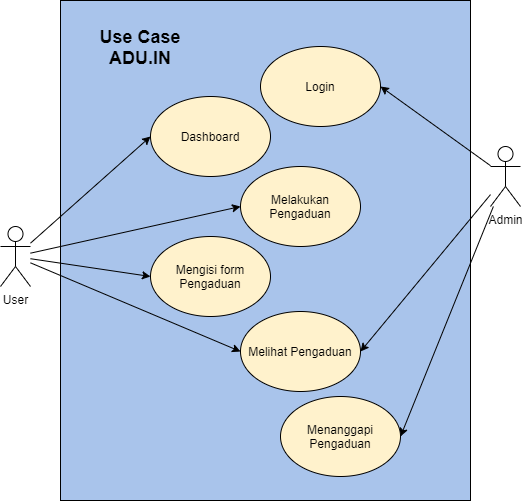

The diagram above was exported from draw.io. Its source (the exported page's mxGraphModel, read from the mxfile embedded in the PNG):
<mxGraphModel dx="1326" dy="798" grid="1" gridSize="10" guides="1" tooltips="1" connect="1" arrows="1" fold="1" page="1" pageScale="1" pageWidth="1100" pageHeight="850" math="0" shadow="0">
  <root>
    <mxCell id="0" />
    <mxCell id="1" parent="0" />
    <mxCell id="J_UGXo_ZGYvdi7xewbKc-24" value="" style="rounded=0;whiteSpace=wrap;html=1;fillColor=#A9C4EB;" vertex="1" parent="1">
      <mxGeometry x="240" y="74" width="410" height="500" as="geometry" />
    </mxCell>
    <mxCell id="J_UGXo_ZGYvdi7xewbKc-10" style="rounded=0;orthogonalLoop=1;jettySize=auto;html=1;entryX=0;entryY=0.5;entryDx=0;entryDy=0;" edge="1" parent="1" source="J_UGXo_ZGYvdi7xewbKc-2" target="J_UGXo_ZGYvdi7xewbKc-9">
      <mxGeometry relative="1" as="geometry" />
    </mxCell>
    <mxCell id="J_UGXo_ZGYvdi7xewbKc-15" style="edgeStyle=none;rounded=0;orthogonalLoop=1;jettySize=auto;html=1;entryX=0;entryY=0.5;entryDx=0;entryDy=0;" edge="1" parent="1" source="J_UGXo_ZGYvdi7xewbKc-2" target="J_UGXo_ZGYvdi7xewbKc-6">
      <mxGeometry relative="1" as="geometry" />
    </mxCell>
    <mxCell id="J_UGXo_ZGYvdi7xewbKc-16" style="edgeStyle=none;rounded=0;orthogonalLoop=1;jettySize=auto;html=1;entryX=0;entryY=0.5;entryDx=0;entryDy=0;" edge="1" parent="1" source="J_UGXo_ZGYvdi7xewbKc-2" target="J_UGXo_ZGYvdi7xewbKc-7">
      <mxGeometry relative="1" as="geometry" />
    </mxCell>
    <mxCell id="J_UGXo_ZGYvdi7xewbKc-17" style="edgeStyle=none;rounded=0;orthogonalLoop=1;jettySize=auto;html=1;entryX=0;entryY=0.5;entryDx=0;entryDy=0;" edge="1" parent="1" source="J_UGXo_ZGYvdi7xewbKc-2" target="J_UGXo_ZGYvdi7xewbKc-12">
      <mxGeometry relative="1" as="geometry" />
    </mxCell>
    <mxCell id="J_UGXo_ZGYvdi7xewbKc-2" value="User" style="shape=umlActor;verticalLabelPosition=bottom;verticalAlign=top;html=1;outlineConnect=0;" vertex="1" parent="1">
      <mxGeometry x="180" y="300" width="30" height="60" as="geometry" />
    </mxCell>
    <mxCell id="J_UGXo_ZGYvdi7xewbKc-20" style="edgeStyle=none;rounded=0;orthogonalLoop=1;jettySize=auto;html=1;entryX=1;entryY=0.5;entryDx=0;entryDy=0;" edge="1" parent="1" source="J_UGXo_ZGYvdi7xewbKc-5" target="J_UGXo_ZGYvdi7xewbKc-18">
      <mxGeometry relative="1" as="geometry" />
    </mxCell>
    <mxCell id="J_UGXo_ZGYvdi7xewbKc-21" style="edgeStyle=none;rounded=0;orthogonalLoop=1;jettySize=auto;html=1;entryX=1;entryY=0.5;entryDx=0;entryDy=0;" edge="1" parent="1" source="J_UGXo_ZGYvdi7xewbKc-5" target="J_UGXo_ZGYvdi7xewbKc-13">
      <mxGeometry relative="1" as="geometry" />
    </mxCell>
    <mxCell id="J_UGXo_ZGYvdi7xewbKc-22" style="edgeStyle=none;rounded=0;orthogonalLoop=1;jettySize=auto;html=1;entryX=1;entryY=0.5;entryDx=0;entryDy=0;" edge="1" parent="1" source="J_UGXo_ZGYvdi7xewbKc-5" target="J_UGXo_ZGYvdi7xewbKc-12">
      <mxGeometry relative="1" as="geometry" />
    </mxCell>
    <mxCell id="J_UGXo_ZGYvdi7xewbKc-5" value="Admin" style="shape=umlActor;verticalLabelPosition=bottom;verticalAlign=top;html=1;outlineConnect=0;" vertex="1" parent="1">
      <mxGeometry x="670" y="220" width="30" height="60" as="geometry" />
    </mxCell>
    <mxCell id="J_UGXo_ZGYvdi7xewbKc-6" value="Melakukan Pengaduan" style="ellipse;whiteSpace=wrap;html=1;fillColor=#FFF2CC;" vertex="1" parent="1">
      <mxGeometry x="420" y="240" width="120" height="80" as="geometry" />
    </mxCell>
    <mxCell id="J_UGXo_ZGYvdi7xewbKc-7" value="Mengisi form&lt;br&gt;Pengaduan" style="ellipse;whiteSpace=wrap;html=1;fillColor=#FFF2CC;" vertex="1" parent="1">
      <mxGeometry x="330" y="310" width="120" height="80" as="geometry" />
    </mxCell>
    <mxCell id="J_UGXo_ZGYvdi7xewbKc-9" value="Dashboard" style="ellipse;whiteSpace=wrap;html=1;fillColor=#FFF2CC;" vertex="1" parent="1">
      <mxGeometry x="330" y="170" width="120" height="80" as="geometry" />
    </mxCell>
    <mxCell id="J_UGXo_ZGYvdi7xewbKc-12" value="Melihat Pengaduan" style="ellipse;whiteSpace=wrap;html=1;fillColor=#FFF2CC;" vertex="1" parent="1">
      <mxGeometry x="420" y="385" width="120" height="80" as="geometry" />
    </mxCell>
    <mxCell id="J_UGXo_ZGYvdi7xewbKc-13" value="Menanggapi&lt;br&gt;Pengaduan" style="ellipse;whiteSpace=wrap;html=1;fillColor=#FFF2CC;" vertex="1" parent="1">
      <mxGeometry x="460" y="470" width="120" height="80" as="geometry" />
    </mxCell>
    <mxCell id="J_UGXo_ZGYvdi7xewbKc-18" value="Login" style="ellipse;whiteSpace=wrap;html=1;fillColor=#FFF2CC;" vertex="1" parent="1">
      <mxGeometry x="440" y="120" width="120" height="80" as="geometry" />
    </mxCell>
    <mxCell id="J_UGXo_ZGYvdi7xewbKc-25" value="&lt;b&gt;&lt;font style=&quot;font-size: 18px&quot;&gt;Use Case&lt;br&gt;ADU.IN&lt;/font&gt;&lt;/b&gt;" style="text;html=1;strokeColor=none;fillColor=none;align=center;verticalAlign=middle;whiteSpace=wrap;rounded=0;" vertex="1" parent="1">
      <mxGeometry x="270" y="111" width="100" height="20" as="geometry" />
    </mxCell>
  </root>
</mxGraphModel>